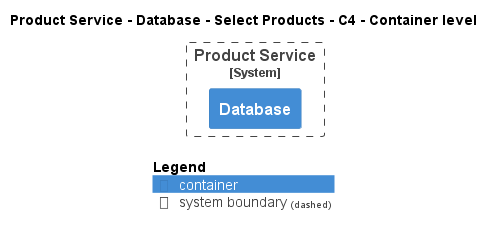

The diagram above was rendered by PlantUML. Its source (embedded in the PNG):
@startuml
!pragma layout smetana
!include ..\..\..\..\..\..\.c4s\C4_Container.puml

AddElementTag("state:new", $bgColor=green, $fontColor=#ffffff, $borderColor=green, $shadowing="False")
AddElementTag("state:changed", $bgColor=orange, $fontColor=#ffffff, $borderColor=orange, $shadowing="False")
AddElementTag("state:removed", $bgColor=red, $fontColor=#ffffff, $borderColor=red, $shadowing="False")

AddRelTag("state:new", $textColor=green, $lineColor=green)
AddRelTag("state:changed", $textColor=orange, $lineColor=orange)
AddRelTag("state:removed", $textColor=red, $lineColor=red)

SHOW_PERSON_PORTRAIT()
LAYOUT_TOP_DOWN()

skinparam linetype polyline

title Product Service - Database - Select Products - C4 - Container level


System_Boundary(ECommercePlatform.SoftwareSystems.ProductService, "Product Service") {
    Container(ECommercePlatform.SoftwareSystems.ProductService.Containers.Database, "Database", "", "")
}



SHOW_LEGEND()
@enduml